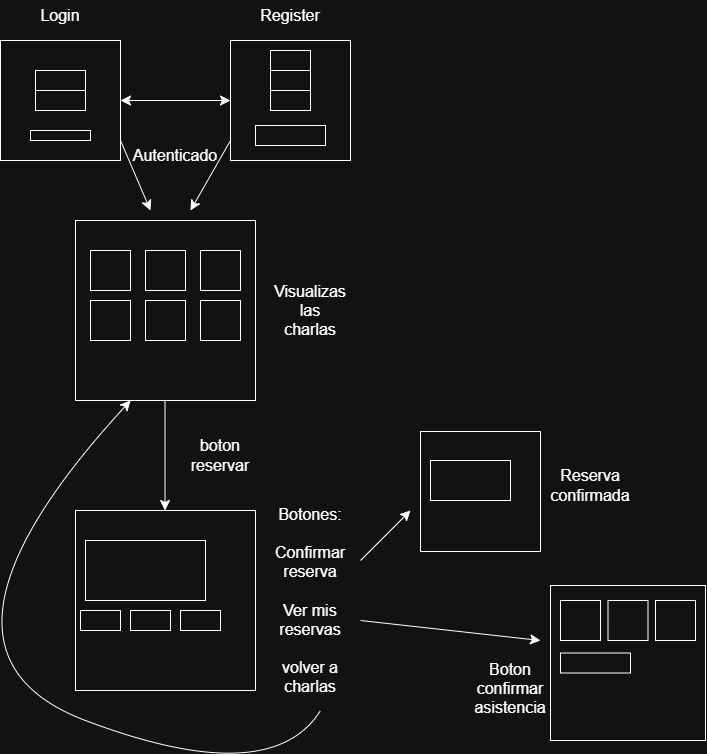

The diagram above was exported from draw.io. Its source (the exported page's mxGraphModel, read from the mxfile embedded in the PNG):
<mxGraphModel dx="1414" dy="835" grid="1" gridSize="10" guides="1" tooltips="1" connect="1" arrows="1" fold="1" page="1" pageScale="1" pageWidth="827" pageHeight="1169" math="0" shadow="0">
  <root>
    <mxCell id="0" />
    <mxCell id="1" parent="0" />
    <mxCell id="rdmfqCKKec-2kBPi60LL-1" parent="1" style="whiteSpace=wrap;html=1;aspect=fixed;" value="" vertex="1">
      <mxGeometry height="120" width="120" x="40" y="60" as="geometry" />
    </mxCell>
    <mxCell id="rdmfqCKKec-2kBPi60LL-2" parent="1" style="text;html=1;whiteSpace=wrap;strokeColor=none;fillColor=none;align=center;verticalAlign=middle;rounded=0;fontSize=16;" value="Login" vertex="1">
      <mxGeometry height="30" width="60" x="70" y="20" as="geometry" />
    </mxCell>
    <mxCell id="rdmfqCKKec-2kBPi60LL-4" edge="1" parent="1" source="rdmfqCKKec-2kBPi60LL-1" style="endArrow=classic;startArrow=classic;html=1;rounded=0;fontSize=12;defaultLabelBackgroundColor=page;startSize=8;endSize=8;curved=1;exitX=1;exitY=0.5;exitDx=0;exitDy=0;entryX=0;entryY=0.5;entryDx=0;entryDy=0;" target="rdmfqCKKec-2kBPi60LL-5" value="">
      <mxGeometry height="50" relative="1" width="50" as="geometry">
        <mxPoint x="230" y="250" as="sourcePoint" />
        <mxPoint x="260" y="120" as="targetPoint" />
      </mxGeometry>
    </mxCell>
    <mxCell id="rdmfqCKKec-2kBPi60LL-5" parent="1" style="whiteSpace=wrap;html=1;aspect=fixed;" value="" vertex="1">
      <mxGeometry height="120" width="120" x="270" y="60" as="geometry" />
    </mxCell>
    <mxCell id="rdmfqCKKec-2kBPi60LL-6" parent="1" style="text;html=1;whiteSpace=wrap;strokeColor=none;fillColor=none;align=center;verticalAlign=middle;rounded=0;fontSize=16;" value="Register" vertex="1">
      <mxGeometry height="30" width="60" x="300" y="20" as="geometry" />
    </mxCell>
    <mxCell id="rdmfqCKKec-2kBPi60LL-7" parent="1" style="rounded=0;whiteSpace=wrap;html=1;" value="" vertex="1">
      <mxGeometry height="20" width="50" x="75" y="90" as="geometry" />
    </mxCell>
    <mxCell id="rdmfqCKKec-2kBPi60LL-8" parent="1" style="rounded=0;whiteSpace=wrap;html=1;" value="" vertex="1">
      <mxGeometry height="10" width="60" x="70" y="150" as="geometry" />
    </mxCell>
    <mxCell id="rdmfqCKKec-2kBPi60LL-9" parent="1" style="rounded=0;whiteSpace=wrap;html=1;" value="" vertex="1">
      <mxGeometry height="20" width="50" x="75" y="110" as="geometry" />
    </mxCell>
    <mxCell id="rdmfqCKKec-2kBPi60LL-10" parent="1" style="rounded=0;whiteSpace=wrap;html=1;" value="" vertex="1">
      <mxGeometry height="20" width="40" x="310" y="70" as="geometry" />
    </mxCell>
    <mxCell id="rdmfqCKKec-2kBPi60LL-11" parent="1" style="rounded=0;whiteSpace=wrap;html=1;" value="" vertex="1">
      <mxGeometry height="20" width="40" x="310" y="90" as="geometry" />
    </mxCell>
    <mxCell id="rdmfqCKKec-2kBPi60LL-13" parent="1" style="rounded=0;whiteSpace=wrap;html=1;" value="" vertex="1">
      <mxGeometry height="20" width="40" x="310" y="110" as="geometry" />
    </mxCell>
    <mxCell id="rdmfqCKKec-2kBPi60LL-14" parent="1" style="rounded=0;whiteSpace=wrap;html=1;" value="" vertex="1">
      <mxGeometry height="20" width="70" x="295" y="145" as="geometry" />
    </mxCell>
    <mxCell id="rdmfqCKKec-2kBPi60LL-15" edge="1" parent="1" style="endArrow=classic;html=1;rounded=0;fontSize=12;defaultLabelBackgroundColor=page;startSize=8;endSize=8;curved=1;" value="">
      <mxGeometry height="50" relative="1" width="50" as="geometry">
        <mxPoint x="160" y="160" as="sourcePoint" />
        <mxPoint x="190" y="230" as="targetPoint" />
      </mxGeometry>
    </mxCell>
    <mxCell id="rdmfqCKKec-2kBPi60LL-16" edge="1" parent="1" style="endArrow=classic;html=1;rounded=0;fontSize=12;defaultLabelBackgroundColor=page;startSize=8;endSize=8;curved=1;" value="">
      <mxGeometry height="50" relative="1" width="50" as="geometry">
        <mxPoint x="270" y="160" as="sourcePoint" />
        <mxPoint x="230" y="230" as="targetPoint" />
      </mxGeometry>
    </mxCell>
    <mxCell id="rdmfqCKKec-2kBPi60LL-17" parent="1" style="whiteSpace=wrap;html=1;aspect=fixed;" value="" vertex="1">
      <mxGeometry height="180" width="180" x="115" y="240" as="geometry" />
    </mxCell>
    <mxCell id="rdmfqCKKec-2kBPi60LL-18" parent="1" style="whiteSpace=wrap;html=1;aspect=fixed;" value="" vertex="1">
      <mxGeometry height="40" width="40" x="240" y="270" as="geometry" />
    </mxCell>
    <mxCell id="rdmfqCKKec-2kBPi60LL-19" parent="1" style="whiteSpace=wrap;html=1;aspect=fixed;" value="" vertex="1">
      <mxGeometry height="40" width="40" x="185" y="270" as="geometry" />
    </mxCell>
    <mxCell id="rdmfqCKKec-2kBPi60LL-20" parent="1" style="whiteSpace=wrap;html=1;aspect=fixed;" value="" vertex="1">
      <mxGeometry height="40" width="40" x="130" y="270" as="geometry" />
    </mxCell>
    <mxCell id="rdmfqCKKec-2kBPi60LL-21" parent="1" style="whiteSpace=wrap;html=1;aspect=fixed;" value="" vertex="1">
      <mxGeometry height="40" width="40" x="240" y="320" as="geometry" />
    </mxCell>
    <mxCell id="rdmfqCKKec-2kBPi60LL-22" parent="1" style="whiteSpace=wrap;html=1;aspect=fixed;" value="" vertex="1">
      <mxGeometry height="40" width="40" x="185" y="320" as="geometry" />
    </mxCell>
    <mxCell id="rdmfqCKKec-2kBPi60LL-23" parent="1" style="whiteSpace=wrap;html=1;aspect=fixed;" value="" vertex="1">
      <mxGeometry height="40" width="40" x="130" y="320" as="geometry" />
    </mxCell>
    <mxCell id="rdmfqCKKec-2kBPi60LL-24" parent="1" style="text;html=1;whiteSpace=wrap;strokeColor=none;fillColor=none;align=center;verticalAlign=middle;rounded=0;fontSize=16;" value="Autenticado" vertex="1">
      <mxGeometry height="30" width="60" x="185" y="160" as="geometry" />
    </mxCell>
    <mxCell id="rdmfqCKKec-2kBPi60LL-25" parent="1" style="text;html=1;whiteSpace=wrap;strokeColor=none;fillColor=none;align=center;verticalAlign=middle;rounded=0;fontSize=16;" value="Visualizas las charlas" vertex="1">
      <mxGeometry height="30" width="60" x="320" y="315" as="geometry" />
    </mxCell>
    <mxCell id="rdmfqCKKec-2kBPi60LL-26" edge="1" parent="1" style="endArrow=classic;html=1;rounded=0;fontSize=12;defaultLabelBackgroundColor=page;startSize=8;endSize=8;curved=1;" value="">
      <mxGeometry height="50" relative="1" width="50" as="geometry">
        <Array as="points" />
        <mxPoint x="204.5" y="420" as="sourcePoint" />
        <mxPoint x="204.5" y="530" as="targetPoint" />
      </mxGeometry>
    </mxCell>
    <mxCell id="rdmfqCKKec-2kBPi60LL-27" parent="1" style="text;html=1;whiteSpace=wrap;strokeColor=none;fillColor=none;align=center;verticalAlign=middle;rounded=0;fontSize=16;" value="boton reservar" vertex="1">
      <mxGeometry height="30" width="60" x="230" y="460" as="geometry" />
    </mxCell>
    <mxCell id="rdmfqCKKec-2kBPi60LL-28" parent="1" style="whiteSpace=wrap;html=1;aspect=fixed;" value="" vertex="1">
      <mxGeometry height="180" width="180" x="115" y="530" as="geometry" />
    </mxCell>
    <mxCell id="rdmfqCKKec-2kBPi60LL-29" parent="1" style="rounded=0;whiteSpace=wrap;html=1;" value="" vertex="1">
      <mxGeometry height="60" width="120" x="125" y="560" as="geometry" />
    </mxCell>
    <mxCell id="rdmfqCKKec-2kBPi60LL-30" parent="1" style="rounded=0;whiteSpace=wrap;html=1;" value="" vertex="1">
      <mxGeometry height="20" width="40" x="120" y="630" as="geometry" />
    </mxCell>
    <mxCell id="rdmfqCKKec-2kBPi60LL-31" parent="1" style="rounded=0;whiteSpace=wrap;html=1;" value="" vertex="1">
      <mxGeometry height="20" width="40" x="170" y="630" as="geometry" />
    </mxCell>
    <mxCell id="rdmfqCKKec-2kBPi60LL-32" parent="1" style="rounded=0;whiteSpace=wrap;html=1;" value="" vertex="1">
      <mxGeometry height="20" width="40" x="220" y="630" as="geometry" />
    </mxCell>
    <mxCell id="rdmfqCKKec-2kBPi60LL-33" parent="1" style="text;html=1;whiteSpace=wrap;strokeColor=none;fillColor=none;align=center;verticalAlign=middle;rounded=0;fontSize=16;" value="Botones:&lt;div&gt;&amp;nbsp;&lt;div&gt;Confirmar&lt;/div&gt;&lt;div&gt;&lt;span style=&quot;background-color: transparent; color: light-dark(#000000, var(--ge-light-color, #ffffff));&quot;&gt;reserva&lt;/span&gt;&lt;/div&gt;&lt;div&gt;&lt;span style=&quot;background-color: transparent; color: light-dark(#000000, var(--ge-light-color, #ffffff));&quot;&gt;&lt;br&gt;&lt;/span&gt;&lt;/div&gt;&lt;div&gt;Ver mis reservas&lt;/div&gt;&lt;div&gt;&lt;br&gt;&lt;/div&gt;&lt;div&gt;volver a charlas&lt;/div&gt;&lt;/div&gt;" vertex="1">
      <mxGeometry height="30" width="60" x="320" y="605" as="geometry" />
    </mxCell>
    <mxCell id="rdmfqCKKec-2kBPi60LL-34" edge="1" parent="1" style="endArrow=classic;html=1;rounded=0;fontSize=12;defaultLabelBackgroundColor=page;startSize=8;endSize=8;curved=1;" value="">
      <mxGeometry height="50" relative="1" width="50" as="geometry">
        <mxPoint x="400" y="580" as="sourcePoint" />
        <mxPoint x="450" y="530" as="targetPoint" />
      </mxGeometry>
    </mxCell>
    <mxCell id="rdmfqCKKec-2kBPi60LL-35" parent="1" style="whiteSpace=wrap;html=1;aspect=fixed;" value="" vertex="1">
      <mxGeometry height="120" width="120" x="460" y="451" as="geometry" />
    </mxCell>
    <mxCell id="rdmfqCKKec-2kBPi60LL-36" parent="1" style="rounded=0;whiteSpace=wrap;html=1;" value="" vertex="1">
      <mxGeometry height="40" width="80" x="470" y="480" as="geometry" />
    </mxCell>
    <mxCell id="rdmfqCKKec-2kBPi60LL-37" parent="1" style="text;html=1;whiteSpace=wrap;strokeColor=none;fillColor=none;align=center;verticalAlign=middle;rounded=0;fontSize=16;" value="Reserva confirmada" vertex="1">
      <mxGeometry height="30" width="60" x="600" y="490" as="geometry" />
    </mxCell>
    <mxCell id="rdmfqCKKec-2kBPi60LL-38" edge="1" parent="1" style="endArrow=classic;html=1;rounded=0;fontSize=12;defaultLabelBackgroundColor=page;startSize=8;endSize=8;curved=1;" value="">
      <mxGeometry height="50" relative="1" width="50" as="geometry">
        <mxPoint x="400" y="640" as="sourcePoint" />
        <mxPoint x="580" y="660" as="targetPoint" />
      </mxGeometry>
    </mxCell>
    <mxCell id="rdmfqCKKec-2kBPi60LL-39" parent="1" style="whiteSpace=wrap;html=1;aspect=fixed;" value="" vertex="1">
      <mxGeometry height="155" width="155" x="590" y="605" as="geometry" />
    </mxCell>
    <mxCell id="rdmfqCKKec-2kBPi60LL-40" parent="1" style="whiteSpace=wrap;html=1;aspect=fixed;" value="" vertex="1">
      <mxGeometry height="40" width="40" x="600" y="620" as="geometry" />
    </mxCell>
    <mxCell id="rdmfqCKKec-2kBPi60LL-41" parent="1" style="whiteSpace=wrap;html=1;aspect=fixed;" value="" vertex="1">
      <mxGeometry height="40" width="40" x="647.5" y="620" as="geometry" />
    </mxCell>
    <mxCell id="rdmfqCKKec-2kBPi60LL-42" parent="1" style="whiteSpace=wrap;html=1;aspect=fixed;" value="" vertex="1">
      <mxGeometry height="40" width="40" x="695" y="620" as="geometry" />
    </mxCell>
    <mxCell id="rdmfqCKKec-2kBPi60LL-43" parent="1" style="rounded=0;whiteSpace=wrap;html=1;" value="" vertex="1">
      <mxGeometry height="20" width="70" x="600" y="672.5" as="geometry" />
    </mxCell>
    <mxCell id="rdmfqCKKec-2kBPi60LL-44" parent="1" style="text;html=1;whiteSpace=wrap;strokeColor=none;fillColor=none;align=center;verticalAlign=middle;rounded=0;fontSize=16;" value="Boton confirmar asistencia" vertex="1">
      <mxGeometry height="30" width="60" x="520" y="692.5" as="geometry" />
    </mxCell>
    <mxCell id="rdmfqCKKec-2kBPi60LL-45" edge="1" parent="1" style="endArrow=classic;html=1;rounded=0;fontSize=12;defaultLabelBackgroundColor=page;startSize=8;endSize=8;curved=1;entryX=0.306;entryY=1;entryDx=0;entryDy=0;entryPerimeter=0;" target="rdmfqCKKec-2kBPi60LL-17" value="">
      <mxGeometry height="50" relative="1" width="50" x="-0.0155" y="-0.44" as="geometry">
        <Array as="points">
          <mxPoint x="310" y="810" />
          <mxPoint x="-60" y="670" />
        </Array>
        <mxPoint x="360" y="730" as="sourcePoint" />
        <mxPoint x="190" y="480" as="targetPoint" />
      </mxGeometry>
    </mxCell>
  </root>
</mxGraphModel>